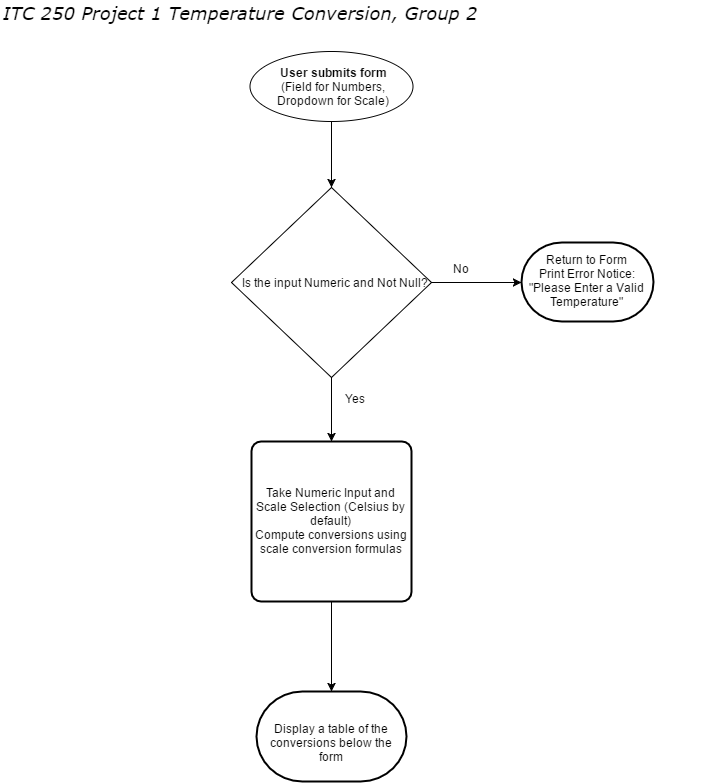

The diagram above was exported from draw.io. Its source (the exported page's mxGraphModel, read from the mxfile embedded in the PNG):
<mxGraphModel dx="1442" dy="1755" grid="1" gridSize="10" guides="1" tooltips="1" connect="1" arrows="1" fold="1" page="0" pageScale="1" pageWidth="826" pageHeight="1169" background="none" math="0" shadow="0">
  <root>
    <mxCell id="0" style=";html=1;" />
    <mxCell id="1" style=";html=1;" parent="0" />
    <mxCell id="4f037a514545cafe-58" style="edgeStyle=orthogonalEdgeStyle;rounded=0;html=1;exitX=0.5;exitY=1;exitPerimeter=0;entryX=0.5;entryY=0;entryPerimeter=0;jettySize=auto;orthogonalLoop=1;" edge="1" parent="1" source="2" target="4f037a514545cafe-53">
      <mxGeometry relative="1" as="geometry" />
    </mxCell>
    <mxCell id="2" value="User submits form&lt;div style=&quot;text-align: center&quot;&gt;&lt;span style=&quot;font-weight: normal&quot;&gt;(Field for Numbers,&lt;/span&gt;&lt;/div&gt;&lt;div style=&quot;text-align: center&quot;&gt;&lt;span style=&quot;font-weight: normal&quot;&gt;Dropdown for Scale)&lt;/span&gt;&lt;/div&gt;" style="shape=mxgraph.flowchart.start_1;fillColor=#FFFFFF;strokeColor=#000000;strokeWidth=1;gradientColor=none;gradientDirection=north;html=1;fontColor=#000000;fontStyle=1" parent="1" vertex="1">
      <mxGeometry x="208" y="-870" width="163" height="70" as="geometry" />
    </mxCell>
    <mxCell id="53" value="ITC 250 Project 1 Temperature Conversion, Group 2" style="text;spacingTop=-5;fontColor=#000000;fontSize=18;fontStyle=2;fontFamily=Verdana;html=1;gradientColor=none;fillColor=none;strokeColor=none;strokeWidth=1;" parent="1" vertex="1">
      <mxGeometry x="-40" y="-920" width="703" height="20" as="geometry" />
    </mxCell>
    <mxCell id="4f037a514545cafe-56" style="edgeStyle=orthogonalEdgeStyle;rounded=0;html=1;exitX=1;exitY=0.5;exitPerimeter=0;entryX=0;entryY=0.5;entryPerimeter=0;jettySize=auto;orthogonalLoop=1;" edge="1" parent="1" source="4f037a514545cafe-53" target="4f037a514545cafe-55">
      <mxGeometry relative="1" as="geometry" />
    </mxCell>
    <mxCell id="4f037a514545cafe-60" style="edgeStyle=orthogonalEdgeStyle;rounded=0;html=1;exitX=0.5;exitY=1;exitPerimeter=0;entryX=0.5;entryY=0;entryPerimeter=0;jettySize=auto;orthogonalLoop=1;" edge="1" parent="1" source="4f037a514545cafe-53" target="4f037a514545cafe-59">
      <mxGeometry relative="1" as="geometry" />
    </mxCell>
    <mxCell id="4f037a514545cafe-53" value="Is the input Numeric and Not Null?" style="shape=mxgraph.flowchart.decision;fillColor=#FFFFFF;strokeColor=#000000;strokeWidth=1;gradientColor=none;gradientDirection=north;html=1;fontColor=#000000;" vertex="1" parent="1">
      <mxGeometry x="190" y="-734" width="200" height="190" as="geometry" />
    </mxCell>
    <mxCell id="4f037a514545cafe-55" value="Return to Form&lt;div&gt;Print Error Notice:&lt;/div&gt;&lt;div&gt;&lt;span&gt;&quot;Please Enter a Valid Temperature&quot;&lt;/span&gt;&lt;br&gt;&lt;/div&gt;" style="strokeWidth=2;html=1;shape=mxgraph.flowchart.terminator;whiteSpace=wrap;" vertex="1" parent="1">
      <mxGeometry x="480" y="-679" width="132" height="79" as="geometry" />
    </mxCell>
    <mxCell id="4f037a514545cafe-57" value="No" style="text;html=1;resizable=0;points=[];autosize=1;align=left;verticalAlign=top;spacingTop=-4;" vertex="1" parent="1">
      <mxGeometry x="410" y="-662" width="30" height="20" as="geometry" />
    </mxCell>
    <mxCell id="4f037a514545cafe-63" style="edgeStyle=orthogonalEdgeStyle;rounded=0;html=1;exitX=0.5;exitY=1;exitPerimeter=0;entryX=0.5;entryY=0;entryPerimeter=0;jettySize=auto;orthogonalLoop=1;" edge="1" parent="1" source="4f037a514545cafe-59" target="4f037a514545cafe-62">
      <mxGeometry relative="1" as="geometry" />
    </mxCell>
    <mxCell id="4f037a514545cafe-59" value="Take Numeric Input and Scale Selection (Celsius by default)&lt;div&gt;Compute conversions using scale conversion formulas&lt;/div&gt;" style="strokeWidth=2;html=1;shape=mxgraph.flowchart.process;whiteSpace=wrap;" vertex="1" parent="1">
      <mxGeometry x="210" y="-480" width="160" height="160" as="geometry" />
    </mxCell>
    <mxCell id="4f037a514545cafe-61" value="Yes" style="text;html=1;resizable=0;points=[];autosize=1;align=left;verticalAlign=top;spacingTop=-4;" vertex="1" parent="1">
      <mxGeometry x="302" y="-532" width="40" height="20" as="geometry" />
    </mxCell>
    <mxCell id="4f037a514545cafe-62" value="Display a table of the conversions below the form" style="strokeWidth=2;html=1;shape=mxgraph.flowchart.terminator;whiteSpace=wrap;" vertex="1" parent="1">
      <mxGeometry x="215" y="-230" width="150" height="90" as="geometry" />
    </mxCell>
  </root>
</mxGraphModel>